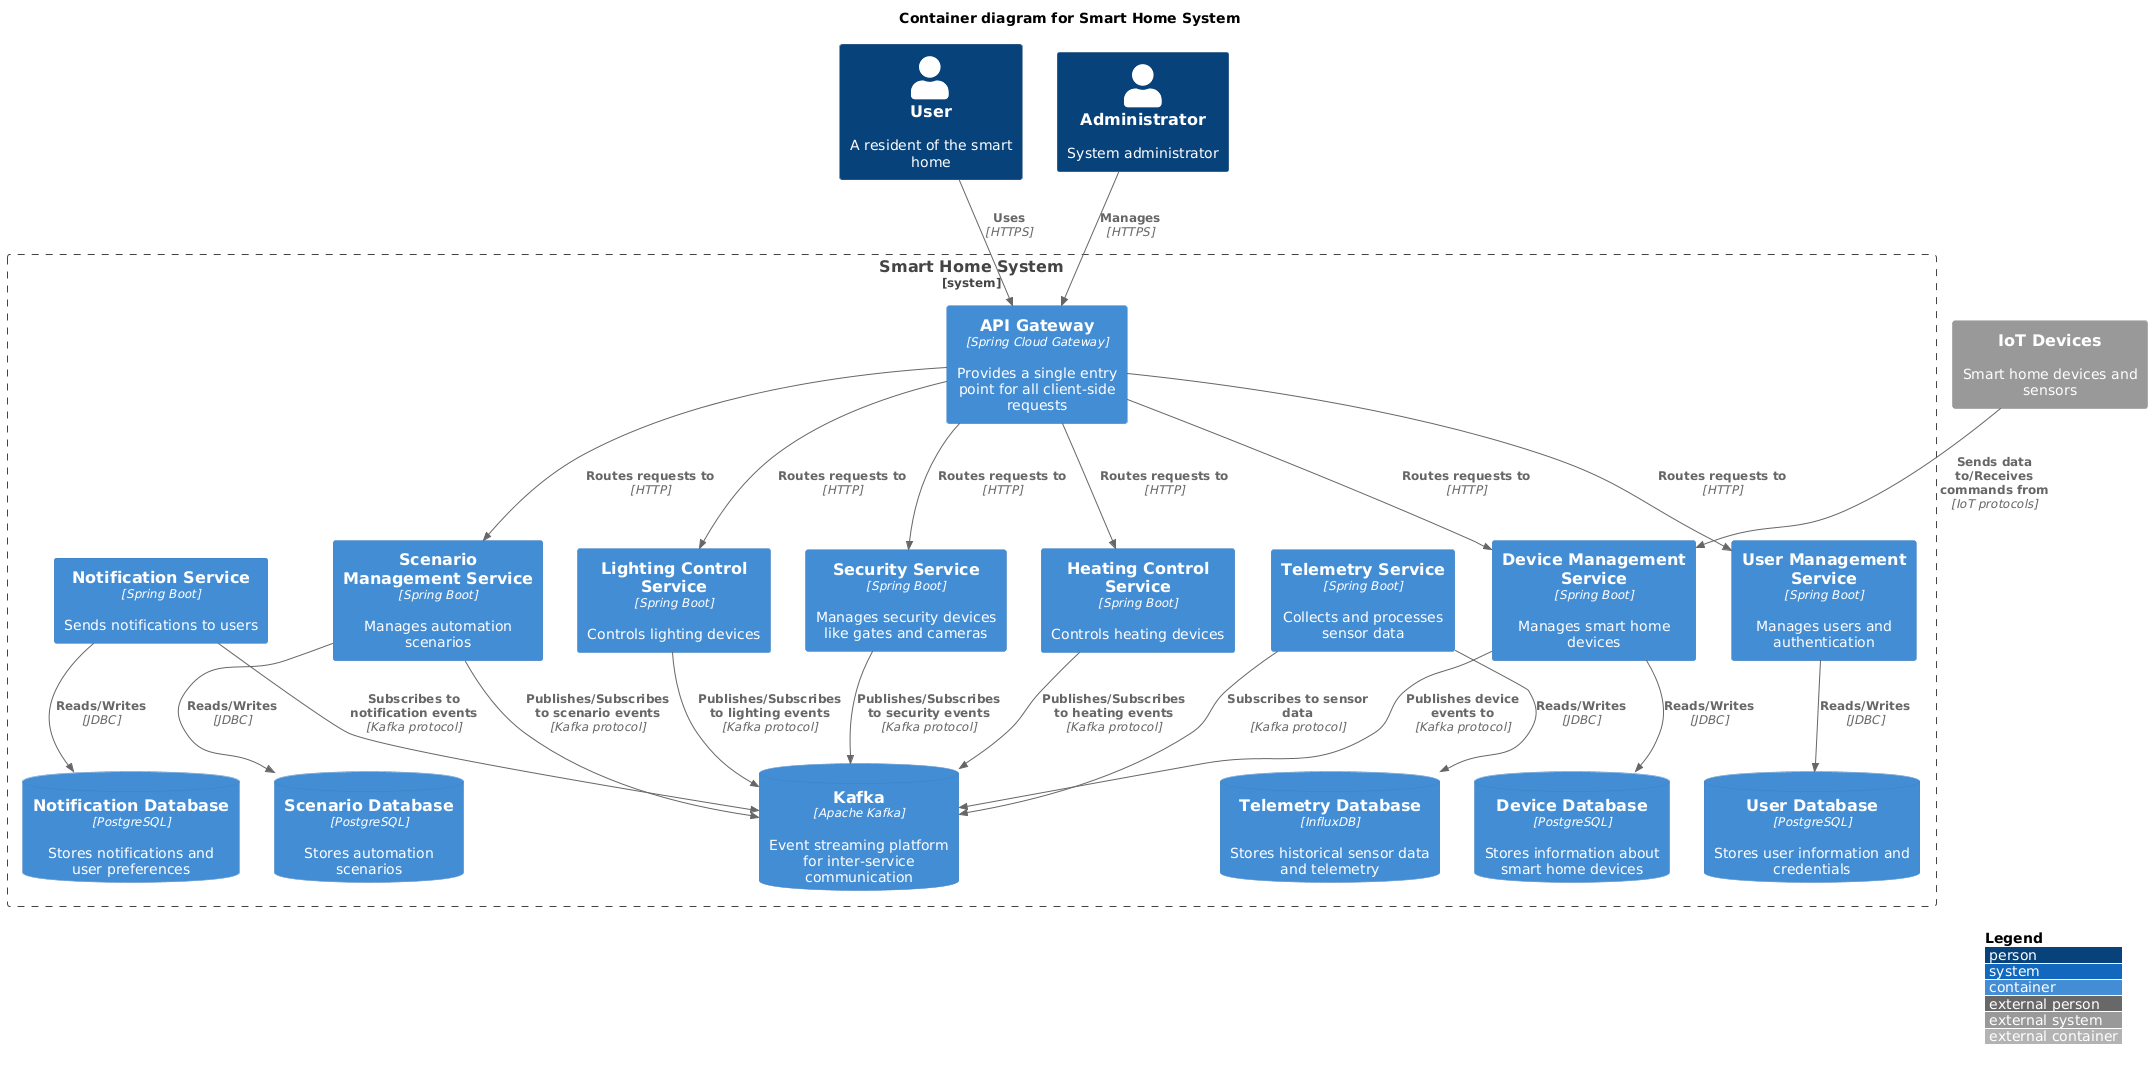

The diagram above was rendered by PlantUML. Its source (embedded in the PNG):
@startuml
!include https://raw.githubusercontent.com/plantuml-stdlib/C4-PlantUML/master/C4_Container.puml

title Container diagram for Smart Home System

Person(user, "User", "A resident of the smart home")
Person(admin, "Administrator", "System administrator")

System_Boundary(c1, "Smart Home System") {
    Container(api_gateway, "API Gateway", "Spring Cloud Gateway", "Provides a single entry point for all client-side requests")
    Container(user_service, "User Management Service", "Spring Boot", "Manages users and authentication")
    Container(device_service, "Device Management Service", "Spring Boot", "Manages smart home devices")
    Container(heating_service, "Heating Control Service", "Spring Boot", "Controls heating devices")
    Container(lighting_service, "Lighting Control Service", "Spring Boot", "Controls lighting devices")
    Container(security_service, "Security Service", "Spring Boot", "Manages security devices like gates and cameras")
    Container(telemetry_service, "Telemetry Service", "Spring Boot", "Collects and processes sensor data")
    Container(scenario_service, "Scenario Management Service", "Spring Boot", "Manages automation scenarios")
    Container(notification_service, "Notification Service", "Spring Boot", "Sends notifications to users")
    ContainerDb(kafka, "Kafka", "Apache Kafka", "Event streaming platform for inter-service communication")

    ContainerDb(user_db, "User Database", "PostgreSQL", "Stores user information and credentials")
    ContainerDb(device_db, "Device Database", "PostgreSQL", "Stores information about smart home devices")
    ContainerDb(telemetry_db, "Telemetry Database", "InfluxDB", "Stores historical sensor data and telemetry")
    ContainerDb(scenario_db, "Scenario Database", "PostgreSQL", "Stores automation scenarios")
    ContainerDb(notification_db, "Notification Database", "PostgreSQL", "Stores notifications and user preferences")
}

System_Ext(iot_devices, "IoT Devices", "Smart home devices and sensors")

Rel(user, api_gateway, "Uses", "HTTPS")
Rel(admin, api_gateway, "Manages", "HTTPS")
Rel(api_gateway, user_service, "Routes requests to", "HTTP")
Rel(api_gateway, device_service, "Routes requests to", "HTTP")
Rel(api_gateway, heating_service, "Routes requests to", "HTTP")
Rel(api_gateway, lighting_service, "Routes requests to", "HTTP")
Rel(api_gateway, security_service, "Routes requests to", "HTTP")
Rel(api_gateway, scenario_service, "Routes requests to", "HTTP")

Rel(user_service, user_db, "Reads/Writes", "JDBC")
Rel(device_service, device_db, "Reads/Writes", "JDBC")
Rel(telemetry_service, telemetry_db, "Reads/Writes", "JDBC")
Rel(scenario_service, scenario_db, "Reads/Writes", "JDBC")
Rel(notification_service, notification_db, "Reads/Writes", "JDBC")

Rel(device_service, kafka, "Publishes device events to", "Kafka protocol")
Rel(heating_service, kafka, "Publishes/Subscribes to heating events", "Kafka protocol")
Rel(lighting_service, kafka, "Publishes/Subscribes to lighting events", "Kafka protocol")
Rel(security_service, kafka, "Publishes/Subscribes to security events", "Kafka protocol")
Rel(telemetry_service, kafka, "Subscribes to sensor data", "Kafka protocol")
Rel(scenario_service, kafka, "Publishes/Subscribes to scenario events", "Kafka protocol")
Rel(notification_service, kafka, "Subscribes to notification events", "Kafka protocol")

Rel(iot_devices, device_service, "Sends data to/Receives commands from", "IoT protocols")

LAYOUT_WITH_LEGEND()
@enduml